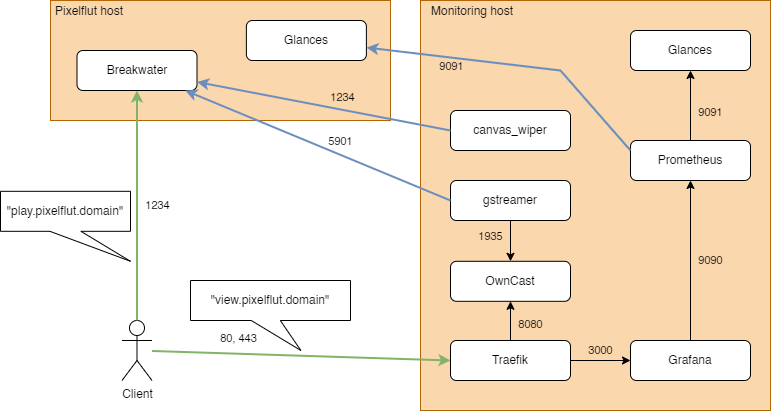

The diagram above was exported from draw.io. Its source (the exported page's mxGraphModel, read from the mxfile embedded in the PNG):
<mxGraphModel dx="1697" dy="917" grid="1" gridSize="10" guides="1" tooltips="1" connect="1" arrows="1" fold="1" page="1" pageScale="1" pageWidth="827" pageHeight="1169" math="0" shadow="0">
  <root>
    <mxCell id="0" />
    <mxCell id="1" parent="0" />
    <mxCell id="Imqn9-3Dfdft80D73e-n-21" value="Monitoring&amp;nbsp;host" style="rounded=0;whiteSpace=wrap;html=1;fillColor=#fad7ac;strokeColor=#b46504;labelPosition=left;verticalLabelPosition=top;align=right;verticalAlign=bottom;spacingTop=0;spacingRight=-95;spacingBottom=-20;" parent="1" vertex="1">
      <mxGeometry x="440" y="20" width="350" height="410" as="geometry" />
    </mxCell>
    <mxCell id="Imqn9-3Dfdft80D73e-n-20" value="Pixelflut host" style="rounded=0;whiteSpace=wrap;html=1;fillColor=#fad7ac;strokeColor=#b46504;labelPosition=left;verticalLabelPosition=top;align=right;verticalAlign=bottom;spacingTop=0;spacingRight=-75;spacingBottom=-20;" parent="1" vertex="1">
      <mxGeometry x="70" y="20" width="340" height="120" as="geometry" />
    </mxCell>
    <mxCell id="Imqn9-3Dfdft80D73e-n-4" value="Grafana" style="rounded=1;whiteSpace=wrap;html=1;" parent="1" vertex="1">
      <mxGeometry x="650" y="360" width="120" height="40" as="geometry" />
    </mxCell>
    <mxCell id="Imqn9-3Dfdft80D73e-n-5" value="Prometheus" style="rounded=1;whiteSpace=wrap;html=1;" parent="1" vertex="1">
      <mxGeometry x="650" y="160" width="120" height="40" as="geometry" />
    </mxCell>
    <mxCell id="Imqn9-3Dfdft80D73e-n-7" value="Client" style="shape=umlActor;verticalLabelPosition=bottom;verticalAlign=top;html=1;outlineConnect=0;" parent="1" vertex="1">
      <mxGeometry x="141.5" y="340" width="30" height="60" as="geometry" />
    </mxCell>
    <mxCell id="Imqn9-3Dfdft80D73e-n-8" value="Breakwater" style="rounded=1;whiteSpace=wrap;html=1;" parent="1" vertex="1">
      <mxGeometry x="96.5" y="70" width="120" height="40" as="geometry" />
    </mxCell>
    <mxCell id="Imqn9-3Dfdft80D73e-n-9" value="9090" style="endArrow=classic;html=1;rounded=0;labelBackgroundColor=none;" parent="1" source="Imqn9-3Dfdft80D73e-n-4" target="Imqn9-3Dfdft80D73e-n-5" edge="1">
      <mxGeometry y="-20" width="50" height="50" relative="1" as="geometry">
        <mxPoint x="510" y="230" as="sourcePoint" />
        <mxPoint x="560" y="180" as="targetPoint" />
        <mxPoint as="offset" />
      </mxGeometry>
    </mxCell>
    <mxCell id="Imqn9-3Dfdft80D73e-n-16" value="1234" style="endArrow=classic;html=1;rounded=0;labelBackgroundColor=none;fillColor=#d5e8d4;strokeColor=#82b366;strokeWidth=2;" parent="1" source="Imqn9-3Dfdft80D73e-n-7" target="Imqn9-3Dfdft80D73e-n-8" edge="1">
      <mxGeometry y="-20" width="50" height="50" relative="1" as="geometry">
        <mxPoint x="660" y="310" as="sourcePoint" />
        <mxPoint x="660" y="249.9999999999999" as="targetPoint" />
        <mxPoint as="offset" />
      </mxGeometry>
    </mxCell>
    <mxCell id="Imqn9-3Dfdft80D73e-n-17" value="80, 443" style="endArrow=classic;html=1;rounded=0;labelBackgroundColor=none;entryX=0;entryY=0.5;entryDx=0;entryDy=0;fillColor=#d5e8d4;strokeColor=#82b366;strokeWidth=2;" parent="1" source="Imqn9-3Dfdft80D73e-n-7" target="Imqn9-3Dfdft80D73e-n-18" edge="1">
      <mxGeometry x="-0.4254" y="15" width="50" height="50" relative="1" as="geometry">
        <mxPoint x="780" y="320" as="sourcePoint" />
        <mxPoint x="470" y="310" as="targetPoint" />
        <mxPoint as="offset" />
      </mxGeometry>
    </mxCell>
    <mxCell id="Imqn9-3Dfdft80D73e-n-18" value="Traefik" style="rounded=1;whiteSpace=wrap;html=1;" parent="1" vertex="1">
      <mxGeometry x="470" y="360" width="120" height="40" as="geometry" />
    </mxCell>
    <mxCell id="Imqn9-3Dfdft80D73e-n-19" value="3000" style="endArrow=classic;html=1;rounded=0;labelBorderColor=none;labelBackgroundColor=none;exitX=1;exitY=0.5;exitDx=0;exitDy=0;entryX=0;entryY=0.5;entryDx=0;entryDy=0;" parent="1" source="Imqn9-3Dfdft80D73e-n-18" target="Imqn9-3Dfdft80D73e-n-4" edge="1">
      <mxGeometry y="10" width="50" height="50" relative="1" as="geometry">
        <mxPoint x="790" y="350" as="sourcePoint" />
        <mxPoint x="790" y="289.9999999999999" as="targetPoint" />
        <mxPoint as="offset" />
      </mxGeometry>
    </mxCell>
    <mxCell id="nYA7lyBA8fZRTtO7eY6_-1" value="OwnCast" style="rounded=1;whiteSpace=wrap;html=1;" parent="1" vertex="1">
      <mxGeometry x="470" y="280.81" width="120" height="40" as="geometry" />
    </mxCell>
    <mxCell id="nYA7lyBA8fZRTtO7eY6_-3" value="8080" style="endArrow=classic;html=1;rounded=0;labelBackgroundColor=none;entryX=0.5;entryY=1;entryDx=0;entryDy=0;exitX=0.5;exitY=0;exitDx=0;exitDy=0;" parent="1" source="Imqn9-3Dfdft80D73e-n-18" target="nYA7lyBA8fZRTtO7eY6_-1" edge="1">
      <mxGeometry x="-0.2" y="-20" width="50" height="50" relative="1" as="geometry">
        <mxPoint x="410" y="191.42857142857144" as="sourcePoint" />
        <mxPoint x="250" y="168.57142857142856" as="targetPoint" />
        <mxPoint as="offset" />
      </mxGeometry>
    </mxCell>
    <mxCell id="bhgf4xGnBa_FlJxFUOPJ-1" value="gstreamer" style="rounded=1;whiteSpace=wrap;html=1;" parent="1" vertex="1">
      <mxGeometry x="470" y="200" width="120" height="40" as="geometry" />
    </mxCell>
    <mxCell id="bhgf4xGnBa_FlJxFUOPJ-2" value="5901" style="endArrow=classic;html=1;rounded=0;labelBackgroundColor=none;exitX=0;exitY=0.5;exitDx=0;exitDy=0;startArrow=none;startFill=0;endFill=1;fillColor=#dae8fc;strokeColor=#6c8ebf;strokeWidth=2;" parent="1" source="bhgf4xGnBa_FlJxFUOPJ-1" target="Imqn9-3Dfdft80D73e-n-8" edge="1">
      <mxGeometry x="-0.1351" y="-12" width="50" height="50" relative="1" as="geometry">
        <mxPoint x="477.5" y="225" as="sourcePoint" />
        <mxPoint x="382.5" y="170" as="targetPoint" />
        <mxPoint as="offset" />
      </mxGeometry>
    </mxCell>
    <mxCell id="dKTaphc3h_ynGLDy2SEL-1" value="Glances" style="rounded=1;whiteSpace=wrap;html=1;" parent="1" vertex="1">
      <mxGeometry x="650" y="50" width="120" height="40" as="geometry" />
    </mxCell>
    <mxCell id="dKTaphc3h_ynGLDy2SEL-2" value="9091" style="endArrow=classic;html=1;rounded=0;labelBackgroundColor=none;exitX=0.5;exitY=0;exitDx=0;exitDy=0;entryX=0.5;entryY=1;entryDx=0;entryDy=0;" parent="1" source="Imqn9-3Dfdft80D73e-n-5" target="dKTaphc3h_ynGLDy2SEL-1" edge="1">
      <mxGeometry x="-0.2" y="-20" width="50" height="50" relative="1" as="geometry">
        <mxPoint x="670.6800000000001" y="150.07999999999993" as="sourcePoint" />
        <mxPoint x="600" y="79.99999999999989" as="targetPoint" />
        <mxPoint as="offset" />
      </mxGeometry>
    </mxCell>
    <mxCell id="dKTaphc3h_ynGLDy2SEL-3" value="Glances" style="rounded=1;whiteSpace=wrap;html=1;" parent="1" vertex="1">
      <mxGeometry x="265.88" y="40" width="120" height="40" as="geometry" />
    </mxCell>
    <mxCell id="dKTaphc3h_ynGLDy2SEL-5" value="9091" style="endArrow=classic;html=1;rounded=0;labelBackgroundColor=none;fillColor=#dae8fc;strokeColor=#6c8ebf;strokeWidth=2;exitX=0;exitY=0.25;exitDx=0;exitDy=0;" parent="1" source="Imqn9-3Dfdft80D73e-n-5" target="dKTaphc3h_ynGLDy2SEL-3" edge="1">
      <mxGeometry x="0.4221" y="9" width="50" height="50" relative="1" as="geometry">
        <mxPoint x="720" y="149.9999999999999" as="sourcePoint" />
        <mxPoint x="720" y="100.00000000000011" as="targetPoint" />
        <mxPoint as="offset" />
        <Array as="points">
          <mxPoint x="580" y="90" />
        </Array>
      </mxGeometry>
    </mxCell>
    <mxCell id="dKTaphc3h_ynGLDy2SEL-7" value="&quot;play.pixelflut.domain&quot;" style="shape=callout;whiteSpace=wrap;html=1;perimeter=calloutPerimeter;position2=1;base=31;size=30;position=0.38;" parent="1" vertex="1">
      <mxGeometry x="20" y="210.81" width="130" height="70" as="geometry" />
    </mxCell>
    <mxCell id="dKTaphc3h_ynGLDy2SEL-6" value="&quot;view.pixelflut.domain&quot;" style="shape=callout;whiteSpace=wrap;html=1;perimeter=calloutPerimeter;position2=0.69;rotation=0;horizontal=1;size=30;position=0.38;base=29;" parent="1" vertex="1">
      <mxGeometry x="210" y="300" width="160" height="70" as="geometry" />
    </mxCell>
    <mxCell id="dKTaphc3h_ynGLDy2SEL-10" value="" style="rounded=0;whiteSpace=wrap;html=1;strokeColor=none;" parent="1" vertex="1">
      <mxGeometry x="312.75" y="308" width="26.25" height="2.81" as="geometry" />
    </mxCell>
    <mxCell id="y3qpC5D0BmNPpKDSQse4-1" value="1935" style="endArrow=classic;html=1;rounded=0;labelBackgroundColor=none;entryX=0.5;entryY=0;entryDx=0;entryDy=0;exitX=0.5;exitY=1;exitDx=0;exitDy=0;" parent="1" source="bhgf4xGnBa_FlJxFUOPJ-1" target="nYA7lyBA8fZRTtO7eY6_-1" edge="1">
      <mxGeometry x="-0.2" y="-20" width="50" height="50" relative="1" as="geometry">
        <mxPoint x="540" y="370" as="sourcePoint" />
        <mxPoint x="540" y="325" as="targetPoint" />
        <mxPoint as="offset" />
      </mxGeometry>
    </mxCell>
    <mxCell id="y3qpC5D0BmNPpKDSQse4-2" value="canvas_wiper" style="rounded=1;whiteSpace=wrap;html=1;" parent="1" vertex="1">
      <mxGeometry x="470" y="130" width="120" height="40" as="geometry" />
    </mxCell>
    <mxCell id="y3qpC5D0BmNPpKDSQse4-3" value="1234" style="endArrow=classic;html=1;rounded=0;labelBackgroundColor=none;exitX=0;exitY=0.5;exitDx=0;exitDy=0;startArrow=none;startFill=0;endFill=1;fillColor=#dae8fc;strokeColor=#6c8ebf;strokeWidth=2;" parent="1" source="y3qpC5D0BmNPpKDSQse4-2" target="Imqn9-3Dfdft80D73e-n-8" edge="1">
      <mxGeometry x="-0.1351" y="-12" width="50" height="50" relative="1" as="geometry">
        <mxPoint x="480" y="230" as="sourcePoint" />
        <mxPoint x="226.5" y="110" as="targetPoint" />
        <mxPoint as="offset" />
        <Array as="points" />
      </mxGeometry>
    </mxCell>
  </root>
</mxGraphModel>